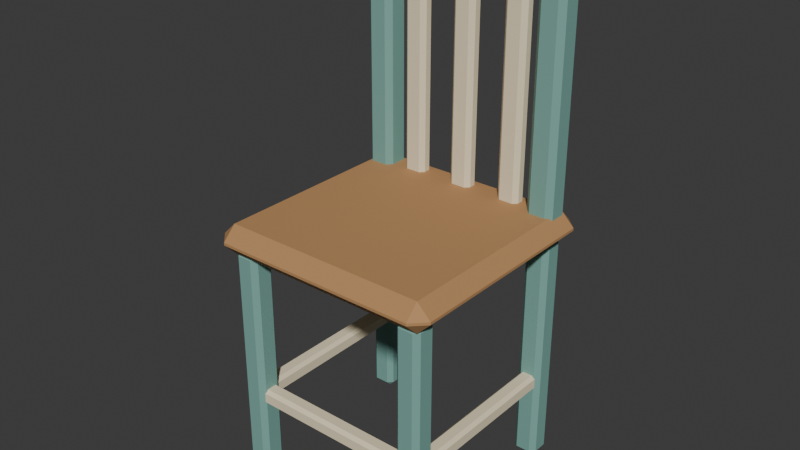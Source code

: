# Source: source.blend  (saved by Blender 4.3.34; exported with 4.5.12 LTS)
import bpy
from mathutils import Matrix  # noqa: F401  (used for matrix-valued properties, if any)

bpy.ops.wm.read_factory_settings(use_empty=True)
scene = bpy.context.scene
scene.name = 'Scene'

# ---- collections
col_collection = bpy.data.collections.new('Collection'); scene.collection.children.link(col_collection)

# ---- materials (node trees are filled in below, after node groups)
mat_honey = bpy.data.materials.new('honey')
mat_honey.diffuse_color = (0.48, 0.255, 0.105, 1.0)
mat_teal = bpy.data.materials.new('teal')
mat_teal.diffuse_color = (0.19, 0.4, 0.35, 1.0)
mat_sand = bpy.data.materials.new('sand')
mat_sand.diffuse_color = (0.86, 0.75, 0.52, 1.0)

# ---- material node trees
mat_honey.use_nodes = True; mat_honey.node_tree.nodes.clear()
_N = mat_honey.node_tree.nodes; _L = mat_honey.node_tree.links
n0 = _N.new('ShaderNodeBsdfPrincipled'); n0.name = 'Principled BSDF'; n0.location = (10, 300)
n0.inputs[0].default_value = (0.48, 0.255, 0.105, 1.0)
n0.inputs[2].default_value = 0.83
n1 = _N.new('ShaderNodeOutputMaterial'); n1.name = 'Material Output'; n1.location = (300, 300)
_L.new(n0.outputs[0], n1.inputs[0])
n1.is_active_output = True
mat_teal.use_nodes = True; mat_teal.node_tree.nodes.clear()
_N = mat_teal.node_tree.nodes; _L = mat_teal.node_tree.links
n0 = _N.new('ShaderNodeBsdfPrincipled'); n0.name = 'Principled BSDF'; n0.location = (10, 300)
n0.inputs[0].default_value = (0.19, 0.4, 0.35, 1.0)
n0.inputs[2].default_value = 0.83
n1 = _N.new('ShaderNodeOutputMaterial'); n1.name = 'Material Output'; n1.location = (300, 300)
_L.new(n0.outputs[0], n1.inputs[0])
n1.is_active_output = True
mat_sand.use_nodes = True; mat_sand.node_tree.nodes.clear()
_N = mat_sand.node_tree.nodes; _L = mat_sand.node_tree.links
n0 = _N.new('ShaderNodeBsdfPrincipled'); n0.name = 'Principled BSDF'; n0.location = (10, 300)
n0.inputs[0].default_value = (0.86, 0.75, 0.52, 1.0)
n0.inputs[2].default_value = 0.83
n1 = _N.new('ShaderNodeOutputMaterial'); n1.name = 'Material Output'; n1.location = (300, 300)
_L.new(n0.outputs[0], n1.inputs[0])
n1.is_active_output = True

# ---- world
world_world = bpy.data.worlds.new('World'); scene.world = world_world
world_world.use_nodes = True; world_world.node_tree.nodes.clear()
_N = world_world.node_tree.nodes; _L = world_world.node_tree.links
n0 = _N.new('ShaderNodeOutputWorld'); n0.name = 'World Output'; n0.location = (300, 300)
n1 = _N.new('ShaderNodeBackground'); n1.name = 'Background'; n1.location = (10, 300)
n1.inputs[0].default_value = (0.05088, 0.05088, 0.05088, 1.0)
_L.new(n1.outputs[0], n0.inputs[0])
n0.is_active_output = True
world_world.color = (0.05088, 0.05088, 0.05088)
world_world.sun_shadow_jitter_overblur = 0.0

# ---- meshes
me_cube_001 = bpy.data.meshes.new('Cube.001')
me_cube_001.from_pydata([(-0.19, -0.19, 0.4325), (-0.19, -0.215, 0.4575), (-0.215, -0.19, 0.4575), (-0.19, -0.215, 0.4625), (-0.19, -0.19, 0.4875), (-0.215, -0.19, 0.4625), (-0.19, 0.19, 0.4325), (-0.215, 0.19, 0.4575), (-0.19, 0.215, 0.4575), (-0.19, 0.19, 0.4875), (-0.19, 0.215, 0.4625), (-0.215, 0.19, 0.4625), (0.19, -0.19, 0.4325), (0.215, -0.19, 0.4575), (0.19, -0.215, 0.4575), (0.19, -0.19, 0.4875), (0.19, -0.215, 0.4625), (0.215, -0.19, 0.4625), (0.19, 0.19, 0.4325), (0.19, 0.215, 0.4575), (0.215, 0.19, 0.4575), (0.19, 0.19, 0.4875), (0.215, 0.19, 0.4625), (0.19, 0.215, 0.4625)], [], [(14, 16, 3, 1), (20, 22, 17, 13), (21, 9, 4, 15), (2, 5, 11, 7), (8, 10, 23, 19), (0, 1, 2), (3, 4, 5), (6, 7, 8), (9, 10, 11), (12, 13, 14), (15, 16, 17), (18, 19, 20), (21, 22, 23), (6, 0, 2, 7), (1, 3, 5, 2), (4, 9, 11, 5), (10, 8, 7, 11), (18, 6, 8, 19), (9, 21, 23, 10), (22, 20, 19, 23), (12, 18, 20, 13), (21, 15, 17, 22), (16, 14, 13, 17), (0, 12, 14, 1), (15, 4, 3, 16), (6, 18, 12, 0)])
_uv = me_cube_001.uv_layers.new(name='UVMap')
_uv.uv.foreach_set('vector', [0.4886, 0.7645, 0.5114, 0.7645, 0.5114, 0.9855, 0.4886, 0.9855, 0.4886, 0.5145, 0.5114, 0.5145, 0.5114, 0.7355, 0.4886, 0.7355, 0.6395, 0.5145, 0.8605, 0.5145, 0.8605, 0.7355, 0.6395, 0.7355, 0.4886, 0.01453, 0.5114, 0.01453, 0.5114, 0.2355, 0.4886, 0.2355, 0.4886, 0.2645, 0.5114, 0.2645, 0.5114, 0.4855, 0.4886, 0.4855, 0.1395, 0.7355, 0.1395, 0.75, 0.125, 0.7355, 0.5114, 0.0, 0.625, 0.01453, 0.5114, 0.01453, 0.1395, 0.5145, 0.125, 0.5145, 0.1395, 0.5, 0.625, 0.2355, 0.5114, 0.25, 0.5114, 0.2355, 0.3605, 0.7355, 0.375, 0.7355, 0.3605, 0.75, 0.625, 0.7645, 0.5114, 0.7645, 0.5114, 0.75, 0.3605, 0.5145, 0.3605, 0.5, 0.375, 0.5145, 0.625, 0.4855, 0.5114, 0.5, 0.5114, 0.4855, 0.1395, 0.5145, 0.1395, 0.7355, 0.125, 0.7355, 0.125, 0.5145, 0.4886, 0.0, 0.5114, 0.0, 0.5114, 0.01453, 0.4886, 0.01453, 0.625, 0.01453, 0.625, 0.2355, 0.5114, 0.2355, 0.5114, 0.01453, 0.5114, 0.2645, 0.4886, 0.2645, 0.4886, 0.2355, 0.5114, 0.2355, 0.3605, 0.5145, 0.1395, 0.5145, 0.1395, 0.5, 0.3605, 0.5, 0.625, 0.2645, 0.625, 0.4855, 0.5114, 0.4855, 0.5114, 0.2645, 0.5114, 0.5145, 0.4886, 0.5145, 0.4886, 0.4855, 0.5114, 0.4855, 0.3605, 0.7355, 0.3605, 0.5145, 0.4886, 0.5145, 0.4886, 0.7355, 0.6395, 0.5145, 0.6395, 0.7355, 0.5114, 0.7355, 0.5114, 0.5145, 0.5114, 0.7645, 0.4886, 0.7645, 0.4886, 0.7355, 0.5114, 0.7355, 0.1395, 0.7355, 0.3605, 0.7355, 0.3605, 0.75, 0.1395, 0.75, 0.625, 0.7645, 0.625, 0.9855, 0.5114, 0.9855, 0.5114, 0.7645, 0.1395, 0.5145, 0.3605, 0.5145, 0.3605, 0.7355, 0.1395, 0.7355])
me_cube_001.materials.append(mat_honey)
me_cube_001.update()
me_cube_002 = bpy.data.meshes.new('Cube.002')
me_cube_002.from_pydata([(-0.1835, -0.1835, 0.0), (-0.1835, -0.1925, 0.009), (-0.1925, -0.1835, 0.009), (-0.1835, -0.1925, 0.431), (-0.1835, -0.1835, 0.44), (-0.1925, -0.1835, 0.431), (-0.1835, -0.1565, 0.0), (-0.1925, -0.1565, 0.009), (-0.1835, -0.1475, 0.009), (-0.1835, -0.1565, 0.44), (-0.1835, -0.1475, 0.431), (-0.1925, -0.1565, 0.431), (-0.1565, -0.1835, 0.0), (-0.1475, -0.1835, 0.009), (-0.1565, -0.1925, 0.009), (-0.1565, -0.1835, 0.44), (-0.1565, -0.1925, 0.431), (-0.1475, -0.1835, 0.431), (-0.1565, -0.1565, 0.0), (-0.1565, -0.1475, 0.009), (-0.1475, -0.1565, 0.009), (-0.1565, -0.1565, 0.44), (-0.1475, -0.1565, 0.431), (-0.1565, -0.1475, 0.431)], [], [(14, 16, 3, 1), (20, 22, 17, 13), (21, 9, 4, 15), (2, 5, 11, 7), (8, 10, 23, 19), (0, 1, 2), (3, 4, 5), (6, 7, 8), (9, 10, 11), (12, 13, 14), (15, 16, 17), (18, 19, 20), (21, 22, 23), (6, 0, 2, 7), (1, 3, 5, 2), (4, 9, 11, 5), (10, 8, 7, 11), (18, 6, 8, 19), (9, 21, 23, 10), (22, 20, 19, 23), (12, 18, 20, 13), (21, 15, 17, 22), (16, 14, 13, 17), (0, 12, 14, 1), (15, 4, 3, 16), (6, 18, 12, 0)])
_uv = me_cube_002.uv_layers.new(name='UVMap')
_uv.uv.foreach_set('vector', [0.3801, 0.8, 0.6199, 0.8, 0.6199, 0.95, 0.3801, 0.95, 0.3801, 0.55, 0.6199, 0.55, 0.6199, 0.7, 0.3801, 0.7, 0.675, 0.55, 0.825, 0.55, 0.825, 0.7, 0.675, 0.7, 0.3801, 0.05, 0.6199, 0.05, 0.6199, 0.2, 0.3801, 0.2, 0.3801, 0.3, 0.6199, 0.3, 0.6199, 0.45, 0.3801, 0.45, 0.175, 0.7, 0.175, 0.75, 0.125, 0.7, 0.6199, 0.95, 0.625, 0.95, 0.6199, 1.0, 0.175, 0.55, 0.125, 0.55, 0.175, 0.5, 0.625, 0.3, 0.6199, 0.3, 0.6199, 0.25, 0.325, 0.7, 0.375, 0.7, 0.325, 0.75, 0.625, 0.8, 0.6199, 0.8, 0.6199, 0.75, 0.325, 0.55, 0.325, 0.5, 0.375, 0.55, 0.625, 0.55, 0.6199, 0.55, 0.6199, 0.5, 0.175, 0.55, 0.175, 0.7, 0.125, 0.7, 0.125, 0.55, 0.3801, 0.0, 0.6199, 0.0, 0.6199, 0.05, 0.3801, 0.05, 0.625, 0.05, 0.625, 0.2, 0.6199, 0.2, 0.6199, 0.05, 0.6199, 0.3, 0.3801, 0.3, 0.3801, 0.2, 0.6199, 0.2, 0.325, 0.55, 0.175, 0.55, 0.175, 0.5, 0.325, 0.5, 0.625, 0.3, 0.625, 0.45, 0.6199, 0.45, 0.6199, 0.3, 0.6199, 0.55, 0.3801, 0.55, 0.3801, 0.45, 0.6199, 0.45, 0.325, 0.7, 0.325, 0.55, 0.3801, 0.55, 0.3801, 0.7, 0.675, 0.55, 0.675, 0.7, 0.6199, 0.7, 0.6199, 0.55, 0.6199, 0.8, 0.3801, 0.8, 0.3801, 0.7, 0.6199, 0.7, 0.175, 0.7, 0.325, 0.7, 0.325, 0.75, 0.175, 0.75, 0.625, 0.8, 0.625, 0.95, 0.6199, 0.95, 0.6199, 0.8, 0.175, 0.55, 0.325, 0.55, 0.325, 0.7, 0.175, 0.7])
me_cube_002.materials.append(mat_teal)
me_cube_002.update()
me_cube_003 = bpy.data.meshes.new('Cube.003')
me_cube_003.from_pydata([(-0.1835, 0.1565, 0.0), (-0.1835, 0.1475, 0.009), (-0.1925, 0.1565, 0.009), (-0.1835, 0.1475, 0.431), (-0.1835, 0.1565, 0.44), (-0.1925, 0.1565, 0.431), (-0.1835, 0.1835, 0.0), (-0.1925, 0.1835, 0.009), (-0.1835, 0.1925, 0.009), (-0.1835, 0.1835, 0.44), (-0.1835, 0.1925, 0.431), (-0.1925, 0.1835, 0.431), (-0.1565, 0.1565, 0.0), (-0.1475, 0.1565, 0.009), (-0.1565, 0.1475, 0.009), (-0.1565, 0.1565, 0.44), (-0.1565, 0.1475, 0.431), (-0.1475, 0.1565, 0.431), (-0.1565, 0.1835, 0.0), (-0.1565, 0.1925, 0.009), (-0.1475, 0.1835, 0.009), (-0.1565, 0.1835, 0.44), (-0.1475, 0.1835, 0.431), (-0.1565, 0.1925, 0.431)], [], [(14, 16, 3, 1), (20, 22, 17, 13), (21, 9, 4, 15), (2, 5, 11, 7), (8, 10, 23, 19), (0, 1, 2), (3, 4, 5), (6, 7, 8), (9, 10, 11), (12, 13, 14), (15, 16, 17), (18, 19, 20), (21, 22, 23), (6, 0, 2, 7), (1, 3, 5, 2), (4, 9, 11, 5), (10, 8, 7, 11), (18, 6, 8, 19), (9, 21, 23, 10), (22, 20, 19, 23), (12, 18, 20, 13), (21, 15, 17, 22), (16, 14, 13, 17), (0, 12, 14, 1), (15, 4, 3, 16), (6, 18, 12, 0)])
_uv = me_cube_003.uv_layers.new(name='UVMap')
_uv.uv.foreach_set('vector', [0.3801, 0.8, 0.6199, 0.8, 0.6199, 0.95, 0.3801, 0.95, 0.3801, 0.55, 0.6199, 0.55, 0.6199, 0.7, 0.3801, 0.7, 0.675, 0.55, 0.825, 0.55, 0.825, 0.7, 0.675, 0.7, 0.3801, 0.05, 0.6199, 0.05, 0.6199, 0.2, 0.3801, 0.2, 0.3801, 0.3, 0.6199, 0.3, 0.6199, 0.45, 0.3801, 0.45, 0.175, 0.7, 0.175, 0.75, 0.125, 0.7, 0.6199, 0.95, 0.625, 0.95, 0.6199, 1.0, 0.175, 0.55, 0.125, 0.55, 0.175, 0.5, 0.625, 0.3, 0.6199, 0.3, 0.6199, 0.25, 0.325, 0.7, 0.375, 0.7, 0.325, 0.75, 0.625, 0.8, 0.6199, 0.8, 0.6199, 0.75, 0.325, 0.55, 0.325, 0.5, 0.375, 0.55, 0.625, 0.55, 0.6199, 0.55, 0.6199, 0.5, 0.175, 0.55, 0.175, 0.7, 0.125, 0.7, 0.125, 0.55, 0.3801, 0.0, 0.6199, 0.0, 0.6199, 0.05, 0.3801, 0.05, 0.625, 0.05, 0.625, 0.2, 0.6199, 0.2, 0.6199, 0.05, 0.6199, 0.3, 0.3801, 0.3, 0.3801, 0.2, 0.6199, 0.2, 0.325, 0.55, 0.175, 0.55, 0.175, 0.5, 0.325, 0.5, 0.625, 0.3, 0.625, 0.45, 0.6199, 0.45, 0.6199, 0.3, 0.6199, 0.55, 0.3801, 0.55, 0.3801, 0.45, 0.6199, 0.45, 0.325, 0.7, 0.325, 0.55, 0.3801, 0.55, 0.3801, 0.7, 0.675, 0.55, 0.675, 0.7, 0.6199, 0.7, 0.6199, 0.55, 0.6199, 0.8, 0.3801, 0.8, 0.3801, 0.7, 0.6199, 0.7, 0.175, 0.7, 0.325, 0.7, 0.325, 0.75, 0.175, 0.75, 0.625, 0.8, 0.625, 0.95, 0.6199, 0.95, 0.6199, 0.8, 0.175, 0.55, 0.325, 0.55, 0.325, 0.7, 0.175, 0.7])
me_cube_003.materials.append(mat_teal)
me_cube_003.update()
me_cube_004 = bpy.data.meshes.new('Cube.004')
me_cube_004.from_pydata([(-0.179, -0.174, 0.145), (-0.179, -0.18, 0.151), (-0.185, -0.174, 0.151), (-0.179, -0.18, 0.169), (-0.179, -0.174, 0.175), (-0.185, -0.174, 0.169), (-0.179, 0.174, 0.145), (-0.185, 0.174, 0.151), (-0.179, 0.18, 0.151), (-0.179, 0.174, 0.175), (-0.179, 0.18, 0.169), (-0.185, 0.174, 0.169), (-0.161, -0.174, 0.145), (-0.155, -0.174, 0.151), (-0.161, -0.18, 0.151), (-0.161, -0.174, 0.175), (-0.161, -0.18, 0.169), (-0.155, -0.174, 0.169), (-0.161, 0.174, 0.145), (-0.161, 0.18, 0.151), (-0.155, 0.174, 0.151), (-0.161, 0.174, 0.175), (-0.155, 0.174, 0.169), (-0.161, 0.18, 0.169)], [], [(14, 16, 3, 1), (20, 22, 17, 13), (21, 9, 4, 15), (2, 5, 11, 7), (8, 10, 23, 19), (0, 1, 2), (3, 4, 5), (6, 7, 8), (9, 10, 11), (12, 13, 14), (15, 16, 17), (18, 19, 20), (21, 22, 23), (6, 0, 2, 7), (1, 3, 5, 2), (4, 9, 11, 5), (10, 8, 7, 11), (18, 6, 8, 19), (9, 21, 23, 10), (22, 20, 19, 23), (12, 18, 20, 13), (21, 15, 17, 22), (16, 14, 13, 17), (0, 12, 14, 1), (15, 4, 3, 16), (6, 18, 12, 0)])
_uv = me_cube_004.uv_layers.new(name='UVMap')
_uv.uv.foreach_set('vector', [0.425, 0.8, 0.575, 0.8, 0.575, 0.95, 0.425, 0.95, 0.425, 0.5042, 0.575, 0.5042, 0.575, 0.7458, 0.425, 0.7458, 0.675, 0.5042, 0.825, 0.5042, 0.825, 0.7458, 0.675, 0.7458, 0.425, 0.004167, 0.575, 0.004167, 0.575, 0.2458, 0.425, 0.2458, 0.425, 0.3, 0.575, 0.3, 0.575, 0.45, 0.425, 0.45, 0.175, 0.7458, 0.175, 0.75, 0.125, 0.7458, 0.575, 0.95, 0.625, 0.95, 0.575, 1.0, 0.175, 0.5042, 0.125, 0.5042, 0.175, 0.5, 0.625, 0.3, 0.575, 0.3, 0.575, 0.25, 0.325, 0.7458, 0.375, 0.7458, 0.325, 0.75, 0.625, 0.8, 0.575, 0.8, 0.575, 0.75, 0.325, 0.5042, 0.325, 0.5, 0.375, 0.5042, 0.625, 0.5042, 0.575, 0.5042, 0.575, 0.5, 0.175, 0.5042, 0.175, 0.7458, 0.125, 0.7458, 0.125, 0.5042, 0.425, 0.0, 0.575, 0.0, 0.575, 0.004167, 0.425, 0.004167, 0.625, 0.004167, 0.625, 0.2458, 0.575, 0.2458, 0.575, 0.004167, 0.575, 0.3, 0.425, 0.3, 0.425, 0.2458, 0.575, 0.2458, 0.325, 0.5042, 0.175, 0.5042, 0.175, 0.5, 0.325, 0.5, 0.625, 0.3, 0.625, 0.45, 0.575, 0.45, 0.575, 0.3, 0.575, 0.5042, 0.425, 0.5042, 0.425, 0.45, 0.575, 0.45, 0.325, 0.7458, 0.325, 0.5042, 0.425, 0.5042, 0.425, 0.7458, 0.675, 0.5042, 0.675, 0.7458, 0.575, 0.7458, 0.575, 0.5042, 0.575, 0.8, 0.425, 0.8, 0.425, 0.7458, 0.575, 0.7458, 0.175, 0.7458, 0.325, 0.7458, 0.325, 0.75, 0.175, 0.75, 0.625, 0.8, 0.625, 0.95, 0.575, 0.95, 0.575, 0.8, 0.175, 0.5042, 0.325, 0.5042, 0.325, 0.7458, 0.175, 0.7458])
me_cube_004.materials.append(mat_sand)
me_cube_004.update()
me_cube_005 = bpy.data.meshes.new('Cube.005')
me_cube_005.from_pydata([(-0.185, 0.155, 0.45), (-0.185, 0.145, 0.46), (-0.195, 0.155, 0.46), (-0.185, 0.145, 0.92), (-0.185, 0.155, 0.93), (-0.195, 0.155, 0.92), (-0.185, 0.185, 0.45), (-0.195, 0.185, 0.46), (-0.185, 0.195, 0.46), (-0.185, 0.185, 0.93), (-0.185, 0.195, 0.92), (-0.195, 0.185, 0.92), (-0.155, 0.155, 0.45), (-0.145, 0.155, 0.46), (-0.155, 0.145, 0.46), (-0.155, 0.155, 0.93), (-0.155, 0.145, 0.92), (-0.145, 0.155, 0.92), (-0.155, 0.185, 0.45), (-0.155, 0.195, 0.46), (-0.145, 0.185, 0.46), (-0.155, 0.185, 0.93), (-0.145, 0.185, 0.92), (-0.155, 0.195, 0.92)], [], [(14, 16, 3, 1), (20, 22, 17, 13), (21, 9, 4, 15), (2, 5, 11, 7), (8, 10, 23, 19), (0, 1, 2), (3, 4, 5), (6, 7, 8), (9, 10, 11), (12, 13, 14), (15, 16, 17), (18, 19, 20), (21, 22, 23), (6, 0, 2, 7), (1, 3, 5, 2), (4, 9, 11, 5), (10, 8, 7, 11), (18, 6, 8, 19), (9, 21, 23, 10), (22, 20, 19, 23), (12, 18, 20, 13), (21, 15, 17, 22), (16, 14, 13, 17), (0, 12, 14, 1), (15, 4, 3, 16), (6, 18, 12, 0)])
_uv = me_cube_005.uv_layers.new(name='UVMap')
_uv.uv.foreach_set('vector', [0.3802, 0.8, 0.6198, 0.8, 0.6198, 0.95, 0.3802, 0.95, 0.3802, 0.55, 0.6198, 0.55, 0.6198, 0.7, 0.3802, 0.7, 0.675, 0.55, 0.825, 0.55, 0.825, 0.7, 0.675, 0.7, 0.3802, 0.05, 0.6198, 0.05, 0.6198, 0.2, 0.3802, 0.2, 0.3802, 0.3, 0.6198, 0.3, 0.6198, 0.45, 0.3802, 0.45, 0.175, 0.7, 0.175, 0.75, 0.125, 0.7, 0.6198, 0.95, 0.625, 0.95, 0.6198, 1.0, 0.175, 0.55, 0.125, 0.55, 0.175, 0.5, 0.625, 0.3, 0.6198, 0.3, 0.6198, 0.25, 0.325, 0.7, 0.375, 0.7, 0.325, 0.75, 0.625, 0.8, 0.6198, 0.8, 0.6198, 0.75, 0.325, 0.55, 0.325, 0.5, 0.375, 0.55, 0.625, 0.55, 0.6198, 0.55, 0.6198, 0.5, 0.175, 0.55, 0.175, 0.7, 0.125, 0.7, 0.125, 0.55, 0.3802, 0.0, 0.6198, 0.0, 0.6198, 0.05, 0.3802, 0.05, 0.625, 0.05, 0.625, 0.2, 0.6198, 0.2, 0.6198, 0.05, 0.6198, 0.3, 0.3802, 0.3, 0.3802, 0.2, 0.6198, 0.2, 0.325, 0.55, 0.175, 0.55, 0.175, 0.5, 0.325, 0.5, 0.625, 0.3, 0.625, 0.45, 0.6198, 0.45, 0.6198, 0.3, 0.6198, 0.55, 0.3802, 0.55, 0.3802, 0.45, 0.6198, 0.45, 0.325, 0.7, 0.325, 0.55, 0.3802, 0.55, 0.3802, 0.7, 0.675, 0.55, 0.675, 0.7, 0.6198, 0.7, 0.6198, 0.55, 0.6198, 0.8, 0.3802, 0.8, 0.3802, 0.7, 0.6198, 0.7, 0.175, 0.7, 0.325, 0.7, 0.325, 0.75, 0.175, 0.75, 0.625, 0.8, 0.625, 0.95, 0.6198, 0.95, 0.6198, 0.8, 0.175, 0.55, 0.325, 0.55, 0.325, 0.7, 0.175, 0.7])
me_cube_005.materials.append(mat_teal)
me_cube_005.update()
me_cube_006 = bpy.data.meshes.new('Cube.006')
me_cube_006.from_pydata([(0.1565, -0.1835, 0.0), (0.1565, -0.1925, 0.009), (0.1475, -0.1835, 0.009), (0.1565, -0.1925, 0.431), (0.1565, -0.1835, 0.44), (0.1475, -0.1835, 0.431), (0.1565, -0.1565, 0.0), (0.1475, -0.1565, 0.009), (0.1565, -0.1475, 0.009), (0.1565, -0.1565, 0.44), (0.1565, -0.1475, 0.431), (0.1475, -0.1565, 0.431), (0.1835, -0.1835, 0.0), (0.1925, -0.1835, 0.009), (0.1835, -0.1925, 0.009), (0.1835, -0.1835, 0.44), (0.1835, -0.1925, 0.431), (0.1925, -0.1835, 0.431), (0.1835, -0.1565, 0.0), (0.1835, -0.1475, 0.009), (0.1925, -0.1565, 0.009), (0.1835, -0.1565, 0.44), (0.1925, -0.1565, 0.431), (0.1835, -0.1475, 0.431)], [], [(14, 16, 3, 1), (20, 22, 17, 13), (21, 9, 4, 15), (2, 5, 11, 7), (8, 10, 23, 19), (0, 1, 2), (3, 4, 5), (6, 7, 8), (9, 10, 11), (12, 13, 14), (15, 16, 17), (18, 19, 20), (21, 22, 23), (6, 0, 2, 7), (1, 3, 5, 2), (4, 9, 11, 5), (10, 8, 7, 11), (18, 6, 8, 19), (9, 21, 23, 10), (22, 20, 19, 23), (12, 18, 20, 13), (21, 15, 17, 22), (16, 14, 13, 17), (0, 12, 14, 1), (15, 4, 3, 16), (6, 18, 12, 0)])
_uv = me_cube_006.uv_layers.new(name='UVMap')
_uv.uv.foreach_set('vector', [0.3801, 0.8, 0.6199, 0.8, 0.6199, 0.95, 0.3801, 0.95, 0.3801, 0.55, 0.6199, 0.55, 0.6199, 0.7, 0.3801, 0.7, 0.675, 0.55, 0.825, 0.55, 0.825, 0.7, 0.675, 0.7, 0.3801, 0.05, 0.6199, 0.05, 0.6199, 0.2, 0.3801, 0.2, 0.3801, 0.3, 0.6199, 0.3, 0.6199, 0.45, 0.3801, 0.45, 0.175, 0.7, 0.175, 0.75, 0.125, 0.7, 0.6199, 0.95, 0.625, 0.95, 0.6199, 1.0, 0.175, 0.55, 0.125, 0.55, 0.175, 0.5, 0.625, 0.3, 0.6199, 0.3, 0.6199, 0.25, 0.325, 0.7, 0.375, 0.7, 0.325, 0.75, 0.625, 0.8, 0.6199, 0.8, 0.6199, 0.75, 0.325, 0.55, 0.325, 0.5, 0.375, 0.55, 0.625, 0.55, 0.6199, 0.55, 0.6199, 0.5, 0.175, 0.55, 0.175, 0.7, 0.125, 0.7, 0.125, 0.55, 0.3801, 0.0, 0.6199, 0.0, 0.6199, 0.05, 0.3801, 0.05, 0.625, 0.05, 0.625, 0.2, 0.6199, 0.2, 0.6199, 0.05, 0.6199, 0.3, 0.3801, 0.3, 0.3801, 0.2, 0.6199, 0.2, 0.325, 0.55, 0.175, 0.55, 0.175, 0.5, 0.325, 0.5, 0.625, 0.3, 0.625, 0.45, 0.6199, 0.45, 0.6199, 0.3, 0.6199, 0.55, 0.3801, 0.55, 0.3801, 0.45, 0.6199, 0.45, 0.325, 0.7, 0.325, 0.55, 0.3801, 0.55, 0.3801, 0.7, 0.675, 0.55, 0.675, 0.7, 0.6199, 0.7, 0.6199, 0.55, 0.6199, 0.8, 0.3801, 0.8, 0.3801, 0.7, 0.6199, 0.7, 0.175, 0.7, 0.325, 0.7, 0.325, 0.75, 0.175, 0.75, 0.625, 0.8, 0.625, 0.95, 0.6199, 0.95, 0.6199, 0.8, 0.175, 0.55, 0.325, 0.55, 0.325, 0.7, 0.175, 0.7])
me_cube_006.materials.append(mat_teal)
me_cube_006.update()
me_cube_007 = bpy.data.meshes.new('Cube.007')
me_cube_007.from_pydata([(0.1565, 0.1565, 0.0), (0.1565, 0.1475, 0.009), (0.1475, 0.1565, 0.009), (0.1565, 0.1475, 0.431), (0.1565, 0.1565, 0.44), (0.1475, 0.1565, 0.431), (0.1565, 0.1835, 0.0), (0.1475, 0.1835, 0.009), (0.1565, 0.1925, 0.009), (0.1565, 0.1835, 0.44), (0.1565, 0.1925, 0.431), (0.1475, 0.1835, 0.431), (0.1835, 0.1565, 0.0), (0.1925, 0.1565, 0.009), (0.1835, 0.1475, 0.009), (0.1835, 0.1565, 0.44), (0.1835, 0.1475, 0.431), (0.1925, 0.1565, 0.431), (0.1835, 0.1835, 0.0), (0.1835, 0.1925, 0.009), (0.1925, 0.1835, 0.009), (0.1835, 0.1835, 0.44), (0.1925, 0.1835, 0.431), (0.1835, 0.1925, 0.431)], [], [(14, 16, 3, 1), (20, 22, 17, 13), (21, 9, 4, 15), (2, 5, 11, 7), (8, 10, 23, 19), (0, 1, 2), (3, 4, 5), (6, 7, 8), (9, 10, 11), (12, 13, 14), (15, 16, 17), (18, 19, 20), (21, 22, 23), (6, 0, 2, 7), (1, 3, 5, 2), (4, 9, 11, 5), (10, 8, 7, 11), (18, 6, 8, 19), (9, 21, 23, 10), (22, 20, 19, 23), (12, 18, 20, 13), (21, 15, 17, 22), (16, 14, 13, 17), (0, 12, 14, 1), (15, 4, 3, 16), (6, 18, 12, 0)])
_uv = me_cube_007.uv_layers.new(name='UVMap')
_uv.uv.foreach_set('vector', [0.3801, 0.8, 0.6199, 0.8, 0.6199, 0.95, 0.3801, 0.95, 0.3801, 0.55, 0.6199, 0.55, 0.6199, 0.7, 0.3801, 0.7, 0.675, 0.55, 0.825, 0.55, 0.825, 0.7, 0.675, 0.7, 0.3801, 0.05, 0.6199, 0.05, 0.6199, 0.2, 0.3801, 0.2, 0.3801, 0.3, 0.6199, 0.3, 0.6199, 0.45, 0.3801, 0.45, 0.175, 0.7, 0.175, 0.75, 0.125, 0.7, 0.6199, 0.95, 0.625, 0.95, 0.6199, 1.0, 0.175, 0.55, 0.125, 0.55, 0.175, 0.5, 0.625, 0.3, 0.6199, 0.3, 0.6199, 0.25, 0.325, 0.7, 0.375, 0.7, 0.325, 0.75, 0.625, 0.8, 0.6199, 0.8, 0.6199, 0.75, 0.325, 0.55, 0.325, 0.5, 0.375, 0.55, 0.625, 0.55, 0.6199, 0.55, 0.6199, 0.5, 0.175, 0.55, 0.175, 0.7, 0.125, 0.7, 0.125, 0.55, 0.3801, 0.0, 0.6199, 0.0, 0.6199, 0.05, 0.3801, 0.05, 0.625, 0.05, 0.625, 0.2, 0.6199, 0.2, 0.6199, 0.05, 0.6199, 0.3, 0.3801, 0.3, 0.3801, 0.2, 0.6199, 0.2, 0.325, 0.55, 0.175, 0.55, 0.175, 0.5, 0.325, 0.5, 0.625, 0.3, 0.625, 0.45, 0.6199, 0.45, 0.6199, 0.3, 0.6199, 0.55, 0.3801, 0.55, 0.3801, 0.45, 0.6199, 0.45, 0.325, 0.7, 0.325, 0.55, 0.3801, 0.55, 0.3801, 0.7, 0.675, 0.55, 0.675, 0.7, 0.6199, 0.7, 0.6199, 0.55, 0.6199, 0.8, 0.3801, 0.8, 0.3801, 0.7, 0.6199, 0.7, 0.175, 0.7, 0.325, 0.7, 0.325, 0.75, 0.175, 0.75, 0.625, 0.8, 0.625, 0.95, 0.6199, 0.95, 0.6199, 0.8, 0.175, 0.55, 0.325, 0.55, 0.325, 0.7, 0.175, 0.7])
me_cube_007.materials.append(mat_teal)
me_cube_007.update()
me_cube_008 = bpy.data.meshes.new('Cube.008')
me_cube_008.from_pydata([(0.161, -0.174, 0.145), (0.161, -0.18, 0.151), (0.155, -0.174, 0.151), (0.161, -0.18, 0.169), (0.161, -0.174, 0.175), (0.155, -0.174, 0.169), (0.161, 0.174, 0.145), (0.155, 0.174, 0.151), (0.161, 0.18, 0.151), (0.161, 0.174, 0.175), (0.161, 0.18, 0.169), (0.155, 0.174, 0.169), (0.179, -0.174, 0.145), (0.185, -0.174, 0.151), (0.179, -0.18, 0.151), (0.179, -0.174, 0.175), (0.179, -0.18, 0.169), (0.185, -0.174, 0.169), (0.179, 0.174, 0.145), (0.179, 0.18, 0.151), (0.185, 0.174, 0.151), (0.179, 0.174, 0.175), (0.185, 0.174, 0.169), (0.179, 0.18, 0.169)], [], [(14, 16, 3, 1), (20, 22, 17, 13), (21, 9, 4, 15), (2, 5, 11, 7), (8, 10, 23, 19), (0, 1, 2), (3, 4, 5), (6, 7, 8), (9, 10, 11), (12, 13, 14), (15, 16, 17), (18, 19, 20), (21, 22, 23), (6, 0, 2, 7), (1, 3, 5, 2), (4, 9, 11, 5), (10, 8, 7, 11), (18, 6, 8, 19), (9, 21, 23, 10), (22, 20, 19, 23), (12, 18, 20, 13), (21, 15, 17, 22), (16, 14, 13, 17), (0, 12, 14, 1), (15, 4, 3, 16), (6, 18, 12, 0)])
_uv = me_cube_008.uv_layers.new(name='UVMap')
_uv.uv.foreach_set('vector', [0.425, 0.8, 0.575, 0.8, 0.575, 0.95, 0.425, 0.95, 0.425, 0.5042, 0.575, 0.5042, 0.575, 0.7458, 0.425, 0.7458, 0.675, 0.5042, 0.825, 0.5042, 0.825, 0.7458, 0.675, 0.7458, 0.425, 0.004167, 0.575, 0.004167, 0.575, 0.2458, 0.425, 0.2458, 0.425, 0.3, 0.575, 0.3, 0.575, 0.45, 0.425, 0.45, 0.175, 0.7458, 0.175, 0.75, 0.125, 0.7458, 0.575, 0.95, 0.625, 0.95, 0.575, 1.0, 0.175, 0.5042, 0.125, 0.5042, 0.175, 0.5, 0.625, 0.3, 0.575, 0.3, 0.575, 0.25, 0.325, 0.7458, 0.375, 0.7458, 0.325, 0.75, 0.625, 0.8, 0.575, 0.8, 0.575, 0.75, 0.325, 0.5042, 0.325, 0.5, 0.375, 0.5042, 0.625, 0.5042, 0.575, 0.5042, 0.575, 0.5, 0.175, 0.5042, 0.175, 0.7458, 0.125, 0.7458, 0.125, 0.5042, 0.425, 0.0, 0.575, 0.0, 0.575, 0.004167, 0.425, 0.004167, 0.625, 0.004167, 0.625, 0.2458, 0.575, 0.2458, 0.575, 0.004167, 0.575, 0.3, 0.425, 0.3, 0.425, 0.2458, 0.575, 0.2458, 0.325, 0.5042, 0.175, 0.5042, 0.175, 0.5, 0.325, 0.5, 0.625, 0.3, 0.625, 0.45, 0.575, 0.45, 0.575, 0.3, 0.575, 0.5042, 0.425, 0.5042, 0.425, 0.45, 0.575, 0.45, 0.325, 0.7458, 0.325, 0.5042, 0.425, 0.5042, 0.425, 0.7458, 0.675, 0.5042, 0.675, 0.7458, 0.575, 0.7458, 0.575, 0.5042, 0.575, 0.8, 0.425, 0.8, 0.425, 0.7458, 0.575, 0.7458, 0.175, 0.7458, 0.325, 0.7458, 0.325, 0.75, 0.175, 0.75, 0.625, 0.8, 0.625, 0.95, 0.575, 0.95, 0.575, 0.8, 0.175, 0.5042, 0.325, 0.5042, 0.325, 0.7458, 0.175, 0.7458])
me_cube_008.materials.append(mat_sand)
me_cube_008.update()
me_cube_009 = bpy.data.meshes.new('Cube.009')
me_cube_009.from_pydata([(0.155, 0.155, 0.45), (0.155, 0.145, 0.46), (0.145, 0.155, 0.46), (0.155, 0.145, 0.92), (0.155, 0.155, 0.93), (0.145, 0.155, 0.92), (0.155, 0.185, 0.45), (0.145, 0.185, 0.46), (0.155, 0.195, 0.46), (0.155, 0.185, 0.93), (0.155, 0.195, 0.92), (0.145, 0.185, 0.92), (0.185, 0.155, 0.45), (0.195, 0.155, 0.46), (0.185, 0.145, 0.46), (0.185, 0.155, 0.93), (0.185, 0.145, 0.92), (0.195, 0.155, 0.92), (0.185, 0.185, 0.45), (0.185, 0.195, 0.46), (0.195, 0.185, 0.46), (0.185, 0.185, 0.93), (0.195, 0.185, 0.92), (0.185, 0.195, 0.92)], [], [(14, 16, 3, 1), (20, 22, 17, 13), (21, 9, 4, 15), (2, 5, 11, 7), (8, 10, 23, 19), (0, 1, 2), (3, 4, 5), (6, 7, 8), (9, 10, 11), (12, 13, 14), (15, 16, 17), (18, 19, 20), (21, 22, 23), (6, 0, 2, 7), (1, 3, 5, 2), (4, 9, 11, 5), (10, 8, 7, 11), (18, 6, 8, 19), (9, 21, 23, 10), (22, 20, 19, 23), (12, 18, 20, 13), (21, 15, 17, 22), (16, 14, 13, 17), (0, 12, 14, 1), (15, 4, 3, 16), (6, 18, 12, 0)])
_uv = me_cube_009.uv_layers.new(name='UVMap')
_uv.uv.foreach_set('vector', [0.3802, 0.8, 0.6198, 0.8, 0.6198, 0.95, 0.3802, 0.95, 0.3802, 0.55, 0.6198, 0.55, 0.6198, 0.7, 0.3802, 0.7, 0.675, 0.55, 0.825, 0.55, 0.825, 0.7, 0.675, 0.7, 0.3802, 0.05, 0.6198, 0.05, 0.6198, 0.2, 0.3802, 0.2, 0.3802, 0.3, 0.6198, 0.3, 0.6198, 0.45, 0.3802, 0.45, 0.175, 0.7, 0.175, 0.75, 0.125, 0.7, 0.6198, 0.95, 0.625, 0.95, 0.6198, 1.0, 0.175, 0.55, 0.125, 0.55, 0.175, 0.5, 0.625, 0.3, 0.6198, 0.3, 0.6198, 0.25, 0.325, 0.7, 0.375, 0.7, 0.325, 0.75, 0.625, 0.8, 0.6198, 0.8, 0.6198, 0.75, 0.325, 0.55, 0.325, 0.5, 0.375, 0.55, 0.625, 0.55, 0.6198, 0.55, 0.6198, 0.5, 0.175, 0.55, 0.175, 0.7, 0.125, 0.7, 0.125, 0.55, 0.3802, 0.0, 0.6198, 0.0, 0.6198, 0.05, 0.3802, 0.05, 0.625, 0.05, 0.625, 0.2, 0.6198, 0.2, 0.6198, 0.05, 0.6198, 0.3, 0.3802, 0.3, 0.3802, 0.2, 0.6198, 0.2, 0.325, 0.55, 0.175, 0.55, 0.175, 0.5, 0.325, 0.5, 0.625, 0.3, 0.625, 0.45, 0.6198, 0.45, 0.6198, 0.3, 0.6198, 0.55, 0.3802, 0.55, 0.3802, 0.45, 0.6198, 0.45, 0.325, 0.7, 0.325, 0.55, 0.3802, 0.55, 0.3802, 0.7, 0.675, 0.55, 0.675, 0.7, 0.6198, 0.7, 0.6198, 0.55, 0.6198, 0.8, 0.3802, 0.8, 0.3802, 0.7, 0.6198, 0.7, 0.175, 0.7, 0.325, 0.7, 0.325, 0.75, 0.175, 0.75, 0.625, 0.8, 0.625, 0.95, 0.6198, 0.95, 0.6198, 0.8, 0.175, 0.55, 0.325, 0.55, 0.325, 0.7, 0.175, 0.7])
me_cube_009.materials.append(mat_teal)
me_cube_009.update()
me_cube_010 = bpy.data.meshes.new('Cube.010')
me_cube_010.from_pydata([(-0.174, -0.179, 0.145), (-0.174, -0.185, 0.151), (-0.18, -0.179, 0.151), (-0.174, -0.185, 0.169), (-0.174, -0.179, 0.175), (-0.18, -0.179, 0.169), (-0.174, -0.161, 0.145), (-0.18, -0.161, 0.151), (-0.174, -0.155, 0.151), (-0.174, -0.161, 0.175), (-0.174, -0.155, 0.169), (-0.18, -0.161, 0.169), (0.174, -0.179, 0.145), (0.18, -0.179, 0.151), (0.174, -0.185, 0.151), (0.174, -0.179, 0.175), (0.174, -0.185, 0.169), (0.18, -0.179, 0.169), (0.174, -0.161, 0.145), (0.174, -0.155, 0.151), (0.18, -0.161, 0.151), (0.174, -0.161, 0.175), (0.18, -0.161, 0.169), (0.174, -0.155, 0.169)], [], [(14, 16, 3, 1), (20, 22, 17, 13), (21, 9, 4, 15), (2, 5, 11, 7), (8, 10, 23, 19), (0, 1, 2), (3, 4, 5), (6, 7, 8), (9, 10, 11), (12, 13, 14), (15, 16, 17), (18, 19, 20), (21, 22, 23), (6, 0, 2, 7), (1, 3, 5, 2), (4, 9, 11, 5), (10, 8, 7, 11), (18, 6, 8, 19), (9, 21, 23, 10), (22, 20, 19, 23), (12, 18, 20, 13), (21, 15, 17, 22), (16, 14, 13, 17), (0, 12, 14, 1), (15, 4, 3, 16), (6, 18, 12, 0)])
_uv = me_cube_010.uv_layers.new(name='UVMap')
_uv.uv.foreach_set('vector', [0.425, 0.7542, 0.575, 0.7542, 0.575, 0.9958, 0.425, 0.9958, 0.425, 0.55, 0.575, 0.55, 0.575, 0.7, 0.425, 0.7, 0.6292, 0.55, 0.8708, 0.55, 0.8708, 0.7, 0.6292, 0.7, 0.425, 0.05, 0.575, 0.05, 0.575, 0.2, 0.425, 0.2, 0.425, 0.2542, 0.575, 0.2542, 0.575, 0.4958, 0.425, 0.4958, 0.1292, 0.7, 0.1292, 0.75, 0.125, 0.7, 0.575, 0.9958, 0.625, 0.9958, 0.575, 1.0, 0.1292, 0.55, 0.125, 0.55, 0.1292, 0.5, 0.625, 0.2542, 0.575, 0.2542, 0.575, 0.25, 0.3708, 0.7, 0.375, 0.7, 0.3708, 0.75, 0.625, 0.7542, 0.575, 0.7542, 0.575, 0.75, 0.3708, 0.55, 0.3708, 0.5, 0.375, 0.55, 0.625, 0.55, 0.575, 0.55, 0.575, 0.5, 0.1292, 0.55, 0.1292, 0.7, 0.125, 0.7, 0.125, 0.55, 0.425, 0.0, 0.575, 0.0, 0.575, 0.05, 0.425, 0.05, 0.625, 0.05, 0.625, 0.2, 0.575, 0.2, 0.575, 0.05, 0.575, 0.2542, 0.425, 0.2542, 0.425, 0.2, 0.575, 0.2, 0.3708, 0.55, 0.1292, 0.55, 0.1292, 0.5, 0.3708, 0.5, 0.625, 0.2542, 0.625, 0.4958, 0.575, 0.4958, 0.575, 0.2542, 0.575, 0.55, 0.425, 0.55, 0.425, 0.4958, 0.575, 0.4958, 0.3708, 0.7, 0.3708, 0.55, 0.425, 0.55, 0.425, 0.7, 0.6292, 0.55, 0.6292, 0.7, 0.575, 0.7, 0.575, 0.55, 0.575, 0.7542, 0.425, 0.7542, 0.425, 0.7, 0.575, 0.7, 0.1292, 0.7, 0.3708, 0.7, 0.3708, 0.75, 0.1292, 0.75, 0.625, 0.7542, 0.625, 0.9958, 0.575, 0.9958, 0.575, 0.7542, 0.1292, 0.55, 0.3708, 0.55, 0.3708, 0.7, 0.1292, 0.7])
me_cube_010.materials.append(mat_sand)
me_cube_010.update()
me_cube_011 = bpy.data.meshes.new('Cube.011')
me_cube_011.from_pydata([(-0.197, 0.1555, 0.875), (-0.197, 0.1375, 0.893), (-0.215, 0.1555, 0.893), (-0.197, 0.1375, 0.927), (-0.197, 0.1555, 0.945), (-0.215, 0.1555, 0.927), (-0.197, 0.1845, 0.875), (-0.215, 0.1845, 0.893), (-0.197, 0.2025, 0.893), (-0.197, 0.1845, 0.945), (-0.197, 0.2025, 0.927), (-0.215, 0.1845, 0.927), (0.197, 0.1555, 0.875), (0.215, 0.1555, 0.893), (0.197, 0.1375, 0.893), (0.197, 0.1555, 0.945), (0.197, 0.1375, 0.927), (0.215, 0.1555, 0.927), (0.197, 0.1845, 0.875), (0.197, 0.2025, 0.893), (0.215, 0.1845, 0.893), (0.197, 0.1845, 0.945), (0.215, 0.1845, 0.927), (0.197, 0.2025, 0.927)], [], [(14, 16, 3, 1), (20, 22, 17, 13), (21, 9, 4, 15), (2, 5, 11, 7), (8, 10, 23, 19), (0, 1, 2), (3, 4, 5), (6, 7, 8), (9, 10, 11), (12, 13, 14), (15, 16, 17), (18, 19, 20), (21, 22, 23), (6, 0, 2, 7), (1, 3, 5, 2), (4, 9, 11, 5), (10, 8, 7, 11), (18, 6, 8, 19), (9, 21, 23, 10), (22, 20, 19, 23), (12, 18, 20, 13), (21, 15, 17, 22), (16, 14, 13, 17), (0, 12, 14, 1), (15, 4, 3, 16), (6, 18, 12, 0)])
_uv = me_cube_011.uv_layers.new(name='UVMap')
_uv.uv.foreach_set('vector', [0.4393, 0.7605, 0.5607, 0.7605, 0.5607, 0.9895, 0.4393, 0.9895, 0.4393, 0.5692, 0.5607, 0.5692, 0.5607, 0.6808, 0.4393, 0.6808, 0.6355, 0.5692, 0.8645, 0.5692, 0.8645, 0.6808, 0.6355, 0.6808, 0.4393, 0.06923, 0.5607, 0.06923, 0.5607, 0.1808, 0.4393, 0.1808, 0.4393, 0.2605, 0.5607, 0.2605, 0.5607, 0.4895, 0.4393, 0.4895, 0.1355, 0.6808, 0.1355, 0.75, 0.125, 0.6808, 0.5607, 0.0, 0.625, 0.06923, 0.5607, 0.06923, 0.1355, 0.5692, 0.125, 0.5692, 0.1355, 0.5, 0.625, 0.1808, 0.5607, 0.25, 0.5607, 0.1808, 0.3645, 0.6808, 0.375, 0.6808, 0.3645, 0.75, 0.625, 0.7605, 0.5607, 0.7605, 0.5607, 0.75, 0.3645, 0.5692, 0.3645, 0.5, 0.375, 0.5692, 0.625, 0.4895, 0.5607, 0.5, 0.5607, 0.4895, 0.1355, 0.5692, 0.1355, 0.6808, 0.125, 0.6808, 0.125, 0.5692, 0.4393, 0.0, 0.5607, 0.0, 0.5607, 0.06923, 0.4393, 0.06923, 0.625, 0.06923, 0.625, 0.1808, 0.5607, 0.1808, 0.5607, 0.06923, 0.5607, 0.2605, 0.4393, 0.2605, 0.4393, 0.1808, 0.5607, 0.1808, 0.3645, 0.5692, 0.1355, 0.5692, 0.1355, 0.5, 0.3645, 0.5, 0.625, 0.2605, 0.625, 0.4895, 0.5607, 0.4895, 0.5607, 0.2605, 0.5607, 0.5692, 0.4393, 0.5692, 0.4393, 0.4895, 0.5607, 0.4895, 0.3645, 0.6808, 0.3645, 0.5692, 0.4393, 0.5692, 0.4393, 0.6808, 0.6355, 0.5692, 0.6355, 0.6808, 0.5607, 0.6808, 0.5607, 0.5692, 0.5607, 0.7605, 0.4393, 0.7605, 0.4393, 0.6808, 0.5607, 0.6808, 0.1355, 0.6808, 0.3645, 0.6808, 0.3645, 0.75, 0.1355, 0.75, 0.625, 0.7605, 0.625, 0.9895, 0.5607, 0.9895, 0.5607, 0.7605, 0.1355, 0.5692, 0.3645, 0.5692, 0.3645, 0.6808, 0.1355, 0.6808])
me_cube_011.materials.append(mat_honey)
me_cube_011.update()
me_cube_012 = bpy.data.meshes.new('Cube.012')
me_cube_012.from_pydata([(-0.113, 0.164, 0.48), (-0.113, 0.156, 0.488), (-0.121, 0.164, 0.488), (-0.113, 0.156, 0.892), (-0.113, 0.164, 0.9), (-0.121, 0.164, 0.892), (-0.113, 0.176, 0.48), (-0.121, 0.176, 0.488), (-0.113, 0.184, 0.488), (-0.113, 0.176, 0.9), (-0.113, 0.184, 0.892), (-0.121, 0.176, 0.892), (-0.087, 0.164, 0.48), (-0.079, 0.164, 0.488), (-0.087, 0.156, 0.488), (-0.087, 0.164, 0.9), (-0.087, 0.156, 0.892), (-0.079, 0.164, 0.892), (-0.087, 0.176, 0.48), (-0.087, 0.184, 0.488), (-0.079, 0.176, 0.488), (-0.087, 0.176, 0.9), (-0.079, 0.176, 0.892), (-0.087, 0.184, 0.892)], [], [(14, 16, 3, 1), (20, 22, 17, 13), (21, 9, 4, 15), (2, 5, 11, 7), (8, 10, 23, 19), (0, 1, 2), (3, 4, 5), (6, 7, 8), (9, 10, 11), (12, 13, 14), (15, 16, 17), (18, 19, 20), (21, 22, 23), (6, 0, 2, 7), (1, 3, 5, 2), (4, 9, 11, 5), (10, 8, 7, 11), (18, 6, 8, 19), (9, 21, 23, 10), (22, 20, 19, 23), (12, 18, 20, 13), (21, 15, 17, 22), (16, 14, 13, 17), (0, 12, 14, 1), (15, 4, 3, 16), (6, 18, 12, 0)])
_uv = me_cube_012.uv_layers.new(name='UVMap')
_uv.uv.foreach_set('vector', [0.3798, 0.7976, 0.6202, 0.7976, 0.6202, 0.9524, 0.3798, 0.9524, 0.3798, 0.5714, 0.6202, 0.5714, 0.6202, 0.6786, 0.3798, 0.6786, 0.6726, 0.5714, 0.8274, 0.5714, 0.8274, 0.6786, 0.6726, 0.6786, 0.3798, 0.07143, 0.6202, 0.07143, 0.6202, 0.1786, 0.3798, 0.1786, 0.3798, 0.2976, 0.6202, 0.2976, 0.6202, 0.4524, 0.3798, 0.4524, 0.1726, 0.6786, 0.1726, 0.75, 0.125, 0.6786, 0.6202, 0.9524, 0.625, 0.9524, 0.6202, 1.0, 0.1726, 0.5714, 0.125, 0.5714, 0.1726, 0.5, 0.625, 0.2976, 0.6202, 0.2976, 0.6202, 0.25, 0.3274, 0.6786, 0.375, 0.6786, 0.3274, 0.75, 0.625, 0.7976, 0.6202, 0.7976, 0.6202, 0.75, 0.3274, 0.5714, 0.3274, 0.5, 0.375, 0.5714, 0.625, 0.5714, 0.6202, 0.5714, 0.6202, 0.5, 0.1726, 0.5714, 0.1726, 0.6786, 0.125, 0.6786, 0.125, 0.5714, 0.3798, 0.0, 0.6202, 0.0, 0.6202, 0.07143, 0.3798, 0.07143, 0.625, 0.07143, 0.625, 0.1786, 0.6202, 0.1786, 0.6202, 0.07143, 0.6202, 0.2976, 0.3798, 0.2976, 0.3798, 0.1786, 0.6202, 0.1786, 0.3274, 0.5714, 0.1726, 0.5714, 0.1726, 0.5, 0.3274, 0.5, 0.625, 0.2976, 0.625, 0.4524, 0.6202, 0.4524, 0.6202, 0.2976, 0.6202, 0.5714, 0.3798, 0.5714, 0.3798, 0.4524, 0.6202, 0.4524, 0.3274, 0.6786, 0.3274, 0.5714, 0.3798, 0.5714, 0.3798, 0.6786, 0.6726, 0.5714, 0.6726, 0.6786, 0.6202, 0.6786, 0.6202, 0.5714, 0.6202, 0.7976, 0.3798, 0.7976, 0.3798, 0.6786, 0.6202, 0.6786, 0.1726, 0.6786, 0.3274, 0.6786, 0.3274, 0.75, 0.1726, 0.75, 0.625, 0.7976, 0.625, 0.9524, 0.6202, 0.9524, 0.6202, 0.7976, 0.1726, 0.5714, 0.3274, 0.5714, 0.3274, 0.6786, 0.1726, 0.6786])
me_cube_012.materials.append(mat_sand)
me_cube_012.update()
me_cube_013 = bpy.data.meshes.new('Cube.013')
me_cube_013.from_pydata([(-0.013, 0.164, 0.48), (-0.013, 0.156, 0.488), (-0.021, 0.164, 0.488), (-0.013, 0.156, 0.892), (-0.013, 0.164, 0.9), (-0.021, 0.164, 0.892), (-0.013, 0.176, 0.48), (-0.021, 0.176, 0.488), (-0.013, 0.184, 0.488), (-0.013, 0.176, 0.9), (-0.013, 0.184, 0.892), (-0.021, 0.176, 0.892), (0.013, 0.164, 0.48), (0.021, 0.164, 0.488), (0.013, 0.156, 0.488), (0.013, 0.164, 0.9), (0.013, 0.156, 0.892), (0.021, 0.164, 0.892), (0.013, 0.176, 0.48), (0.013, 0.184, 0.488), (0.021, 0.176, 0.488), (0.013, 0.176, 0.9), (0.021, 0.176, 0.892), (0.013, 0.184, 0.892)], [], [(14, 16, 3, 1), (20, 22, 17, 13), (21, 9, 4, 15), (2, 5, 11, 7), (8, 10, 23, 19), (0, 1, 2), (3, 4, 5), (6, 7, 8), (9, 10, 11), (12, 13, 14), (15, 16, 17), (18, 19, 20), (21, 22, 23), (6, 0, 2, 7), (1, 3, 5, 2), (4, 9, 11, 5), (10, 8, 7, 11), (18, 6, 8, 19), (9, 21, 23, 10), (22, 20, 19, 23), (12, 18, 20, 13), (21, 15, 17, 22), (16, 14, 13, 17), (0, 12, 14, 1), (15, 4, 3, 16), (6, 18, 12, 0)])
_uv = me_cube_013.uv_layers.new(name='UVMap')
_uv.uv.foreach_set('vector', [0.3798, 0.7976, 0.6202, 0.7976, 0.6202, 0.9524, 0.3798, 0.9524, 0.3798, 0.5714, 0.6202, 0.5714, 0.6202, 0.6786, 0.3798, 0.6786, 0.6726, 0.5714, 0.8274, 0.5714, 0.8274, 0.6786, 0.6726, 0.6786, 0.3798, 0.07143, 0.6202, 0.07143, 0.6202, 0.1786, 0.3798, 0.1786, 0.3798, 0.2976, 0.6202, 0.2976, 0.6202, 0.4524, 0.3798, 0.4524, 0.1726, 0.6786, 0.1726, 0.75, 0.125, 0.6786, 0.6202, 0.9524, 0.625, 0.9524, 0.6202, 1.0, 0.1726, 0.5714, 0.125, 0.5714, 0.1726, 0.5, 0.625, 0.2976, 0.6202, 0.2976, 0.6202, 0.25, 0.3274, 0.6786, 0.375, 0.6786, 0.3274, 0.75, 0.625, 0.7976, 0.6202, 0.7976, 0.6202, 0.75, 0.3274, 0.5714, 0.3274, 0.5, 0.375, 0.5714, 0.625, 0.5714, 0.6202, 0.5714, 0.6202, 0.5, 0.1726, 0.5714, 0.1726, 0.6786, 0.125, 0.6786, 0.125, 0.5714, 0.3798, 0.0, 0.6202, 0.0, 0.6202, 0.07143, 0.3798, 0.07143, 0.625, 0.07143, 0.625, 0.1786, 0.6202, 0.1786, 0.6202, 0.07143, 0.6202, 0.2976, 0.3798, 0.2976, 0.3798, 0.1786, 0.6202, 0.1786, 0.3274, 0.5714, 0.1726, 0.5714, 0.1726, 0.5, 0.3274, 0.5, 0.625, 0.2976, 0.625, 0.4524, 0.6202, 0.4524, 0.6202, 0.2976, 0.6202, 0.5714, 0.3798, 0.5714, 0.3798, 0.4524, 0.6202, 0.4524, 0.3274, 0.6786, 0.3274, 0.5714, 0.3798, 0.5714, 0.3798, 0.6786, 0.6726, 0.5714, 0.6726, 0.6786, 0.6202, 0.6786, 0.6202, 0.5714, 0.6202, 0.7976, 0.3798, 0.7976, 0.3798, 0.6786, 0.6202, 0.6786, 0.1726, 0.6786, 0.3274, 0.6786, 0.3274, 0.75, 0.1726, 0.75, 0.625, 0.7976, 0.625, 0.9524, 0.6202, 0.9524, 0.6202, 0.7976, 0.1726, 0.5714, 0.3274, 0.5714, 0.3274, 0.6786, 0.1726, 0.6786])
me_cube_013.materials.append(mat_sand)
me_cube_013.update()
me_cube_014 = bpy.data.meshes.new('Cube.014')
me_cube_014.from_pydata([(0.087, 0.164, 0.48), (0.087, 0.156, 0.488), (0.079, 0.164, 0.488), (0.087, 0.156, 0.892), (0.087, 0.164, 0.9), (0.079, 0.164, 0.892), (0.087, 0.176, 0.48), (0.079, 0.176, 0.488), (0.087, 0.184, 0.488), (0.087, 0.176, 0.9), (0.087, 0.184, 0.892), (0.079, 0.176, 0.892), (0.113, 0.164, 0.48), (0.121, 0.164, 0.488), (0.113, 0.156, 0.488), (0.113, 0.164, 0.9), (0.113, 0.156, 0.892), (0.121, 0.164, 0.892), (0.113, 0.176, 0.48), (0.113, 0.184, 0.488), (0.121, 0.176, 0.488), (0.113, 0.176, 0.9), (0.121, 0.176, 0.892), (0.113, 0.184, 0.892)], [], [(14, 16, 3, 1), (20, 22, 17, 13), (21, 9, 4, 15), (2, 5, 11, 7), (8, 10, 23, 19), (0, 1, 2), (3, 4, 5), (6, 7, 8), (9, 10, 11), (12, 13, 14), (15, 16, 17), (18, 19, 20), (21, 22, 23), (6, 0, 2, 7), (1, 3, 5, 2), (4, 9, 11, 5), (10, 8, 7, 11), (18, 6, 8, 19), (9, 21, 23, 10), (22, 20, 19, 23), (12, 18, 20, 13), (21, 15, 17, 22), (16, 14, 13, 17), (0, 12, 14, 1), (15, 4, 3, 16), (6, 18, 12, 0)])
_uv = me_cube_014.uv_layers.new(name='UVMap')
_uv.uv.foreach_set('vector', [0.3798, 0.7976, 0.6202, 0.7976, 0.6202, 0.9524, 0.3798, 0.9524, 0.3798, 0.5714, 0.6202, 0.5714, 0.6202, 0.6786, 0.3798, 0.6786, 0.6726, 0.5714, 0.8274, 0.5714, 0.8274, 0.6786, 0.6726, 0.6786, 0.3798, 0.07143, 0.6202, 0.07143, 0.6202, 0.1786, 0.3798, 0.1786, 0.3798, 0.2976, 0.6202, 0.2976, 0.6202, 0.4524, 0.3798, 0.4524, 0.1726, 0.6786, 0.1726, 0.75, 0.125, 0.6786, 0.6202, 0.9524, 0.625, 0.9524, 0.6202, 1.0, 0.1726, 0.5714, 0.125, 0.5714, 0.1726, 0.5, 0.625, 0.2976, 0.6202, 0.2976, 0.6202, 0.25, 0.3274, 0.6786, 0.375, 0.6786, 0.3274, 0.75, 0.625, 0.7976, 0.6202, 0.7976, 0.6202, 0.75, 0.3274, 0.5714, 0.3274, 0.5, 0.375, 0.5714, 0.625, 0.5714, 0.6202, 0.5714, 0.6202, 0.5, 0.1726, 0.5714, 0.1726, 0.6786, 0.125, 0.6786, 0.125, 0.5714, 0.3798, 0.0, 0.6202, 0.0, 0.6202, 0.07143, 0.3798, 0.07143, 0.625, 0.07143, 0.625, 0.1786, 0.6202, 0.1786, 0.6202, 0.07143, 0.6202, 0.2976, 0.3798, 0.2976, 0.3798, 0.1786, 0.6202, 0.1786, 0.3274, 0.5714, 0.1726, 0.5714, 0.1726, 0.5, 0.3274, 0.5, 0.625, 0.2976, 0.625, 0.4524, 0.6202, 0.4524, 0.6202, 0.2976, 0.6202, 0.5714, 0.3798, 0.5714, 0.3798, 0.4524, 0.6202, 0.4524, 0.3274, 0.6786, 0.3274, 0.5714, 0.3798, 0.5714, 0.3798, 0.6786, 0.6726, 0.5714, 0.6726, 0.6786, 0.6202, 0.6786, 0.6202, 0.5714, 0.6202, 0.7976, 0.3798, 0.7976, 0.3798, 0.6786, 0.6202, 0.6786, 0.1726, 0.6786, 0.3274, 0.6786, 0.3274, 0.75, 0.1726, 0.75, 0.625, 0.7976, 0.625, 0.9524, 0.6202, 0.9524, 0.6202, 0.7976, 0.1726, 0.5714, 0.3274, 0.5714, 0.3274, 0.6786, 0.1726, 0.6786])
me_cube_014.materials.append(mat_sand)
me_cube_014.update()

# ---- objects
ob_maple_chair_seat = bpy.data.objects.new('Maple chair seat', me_cube_001)
ob_chair_leg = bpy.data.objects.new('Chair leg', me_cube_002)
ob_chair_leg_001 = bpy.data.objects.new('Chair leg.001', me_cube_003)
ob_side_stretcher = bpy.data.objects.new('Side stretcher', me_cube_004)
ob_back_upright = bpy.data.objects.new('Back upright', me_cube_005)
ob_chair_leg_002 = bpy.data.objects.new('Chair leg.002', me_cube_006)
ob_chair_leg_003 = bpy.data.objects.new('Chair leg.003', me_cube_007)
ob_side_stretcher_001 = bpy.data.objects.new('Side stretcher.001', me_cube_008)
ob_back_upright_001 = bpy.data.objects.new('Back upright.001', me_cube_009)
ob_front_stretcher = bpy.data.objects.new('Front stretcher', me_cube_010)
ob_maple_back_crest = bpy.data.objects.new('Maple back crest', me_cube_011)
ob_ivory_back_slat = bpy.data.objects.new('Ivory back slat', me_cube_012)
ob_ivory_back_slat_001 = bpy.data.objects.new('Ivory back slat.001', me_cube_013)
ob_ivory_back_slat_002 = bpy.data.objects.new('Ivory back slat.002', me_cube_014)

# ---- transforms, parenting, visibility, modifiers, constraints
ob_maple_chair_seat.location = (0.0, 0.0, 0.0)
ob_chair_leg.location = (0.0, 0.0, 0.0)
ob_chair_leg_001.location = (0.0, 0.0, 0.0)
ob_side_stretcher.location = (0.0, 0.0, 0.0)
ob_back_upright.location = (0.0, 0.0, 0.0)
ob_chair_leg_002.location = (0.0, 0.0, 0.0)
ob_chair_leg_003.location = (0.0, 0.0, 0.0)
ob_side_stretcher_001.location = (0.0, 0.0, 0.0)
ob_back_upright_001.location = (0.0, 0.0, 0.0)
ob_front_stretcher.location = (0.0, 0.0, 0.0)
ob_maple_back_crest.location = (0.0, 0.0, 0.0)
ob_ivory_back_slat.location = (0.0, 0.0, 0.0)
ob_ivory_back_slat_001.location = (0.0, 0.0, 0.0)
ob_ivory_back_slat_002.location = (0.0, 0.0, 0.0)

# ---- collection membership
col_collection.objects.link(ob_maple_chair_seat)
col_collection.objects.link(ob_chair_leg)
col_collection.objects.link(ob_chair_leg_001)
col_collection.objects.link(ob_side_stretcher)
col_collection.objects.link(ob_back_upright)
col_collection.objects.link(ob_chair_leg_002)
col_collection.objects.link(ob_chair_leg_003)
col_collection.objects.link(ob_side_stretcher_001)
col_collection.objects.link(ob_back_upright_001)
col_collection.objects.link(ob_front_stretcher)
col_collection.objects.link(ob_maple_back_crest)
col_collection.objects.link(ob_ivory_back_slat)
col_collection.objects.link(ob_ivory_back_slat_001)
col_collection.objects.link(ob_ivory_back_slat_002)

# ---- scene / render settings (as saved in the file)
scene.frame_start = 1; scene.frame_end = 250; scene.frame_set(1)
scene.render.engine = 'BLENDER_EEVEE_NEXT'
bpy.context.view_layer.update()

# ---- added for rendering (the .blend has no active camera and no usable light): camera, sun
cam_auto = bpy.data.cameras.new('AutoCamera')
cam_auto.lens = 50.0
cam_auto.sensor_width = 36.0
cam_auto.clip_end = 1000.0
ob_auto_camera = bpy.data.objects.new('AutoCamera', cam_auto)
scene.collection.objects.link(ob_auto_camera)
ob_auto_camera.location = (1.03973, -1.24767, 1.30428)
ob_auto_camera.rotation_euler = (1.09748, -7.21219e-08, 0.694738)
scene.camera = ob_auto_camera
light_auto_sun = bpy.data.lights.new('AutoSun', 'SUN')
light_auto_sun.energy = 3.0
light_auto_sun.angle = 0.0523599
ob_auto_sun = bpy.data.objects.new('AutoSun', light_auto_sun)
scene.collection.objects.link(ob_auto_sun)
ob_auto_sun.rotation_euler = (0.872665, 0.174533, 0.523599)
bpy.context.view_layer.update()
